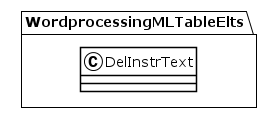

The diagram above was rendered by PlantUML. Its source (embedded in the PNG):
@startuml
!theme plain
package WordprocessingMLTableElts {
class DelInstrText {
}
}
@enduml